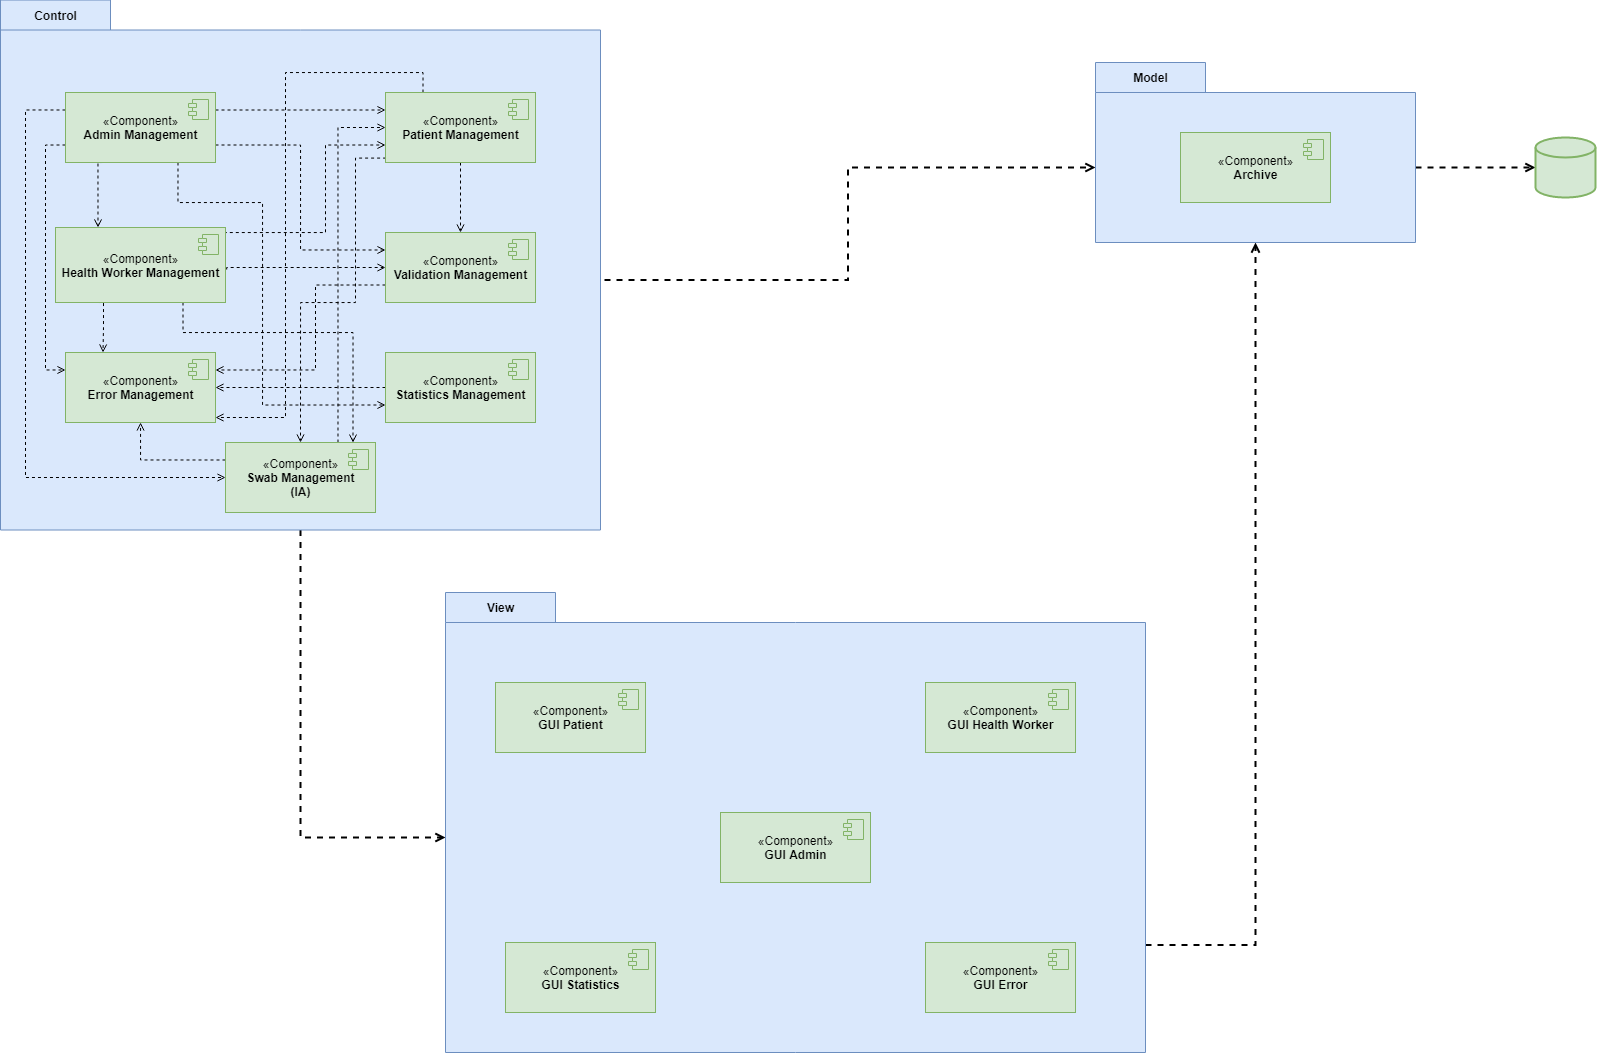

The diagram above was exported from draw.io. Its source (the exported page's mxGraphModel, read from the mxfile embedded in the PNG):
<mxGraphModel dx="1296" dy="655" grid="1" gridSize="10" guides="1" tooltips="1" connect="1" arrows="1" fold="1" page="1" pageScale="1" pageWidth="1920" pageHeight="1200" background="#ffffff" math="0" shadow="0">
  <root>
    <mxCell id="0" />
    <mxCell id="1" parent="0" />
    <mxCell id="2" style="edgeStyle=orthogonalEdgeStyle;rounded=0;orthogonalLoop=1;jettySize=auto;html=1;entryX=0;entryY=0;entryDx=0;entryDy=245;entryPerimeter=0;dashed=1;endArrow=open;endFill=0;strokeWidth=2;" edge="1" source="4" target="6" parent="1">
      <mxGeometry relative="1" as="geometry" />
    </mxCell>
    <mxCell id="3" style="edgeStyle=orthogonalEdgeStyle;rounded=0;orthogonalLoop=1;jettySize=auto;html=1;exitX=0;exitY=0;exitDx=580;exitDy=280;exitPerimeter=0;entryX=0;entryY=0;entryDx=0;entryDy=105;entryPerimeter=0;dashed=1;endArrow=open;endFill=0;strokeWidth=2;" edge="1" source="4" target="8" parent="1">
      <mxGeometry relative="1" as="geometry" />
    </mxCell>
    <mxCell id="4" value="Control" style="shape=folder;fontStyle=1;tabWidth=110;tabHeight=30;tabPosition=left;html=1;boundedLbl=1;labelInHeader=1;fillColor=#dae8fc;strokeColor=#6c8ebf;" vertex="1" parent="1">
      <mxGeometry x="25" y="67.5" width="600" height="530" as="geometry" />
    </mxCell>
    <mxCell id="5" style="edgeStyle=orthogonalEdgeStyle;rounded=0;orthogonalLoop=1;jettySize=auto;html=1;exitX=0;exitY=0;exitDx=700;exitDy=352.5;exitPerimeter=0;entryX=0.5;entryY=1;entryDx=0;entryDy=0;entryPerimeter=0;dashed=1;endArrow=open;endFill=0;strokeWidth=2;" edge="1" source="6" target="8" parent="1">
      <mxGeometry relative="1" as="geometry" />
    </mxCell>
    <mxCell id="6" value="View" style="shape=folder;fontStyle=1;tabWidth=110;tabHeight=30;tabPosition=left;html=1;boundedLbl=1;labelInHeader=1;fillColor=#dae8fc;strokeColor=#6c8ebf;" vertex="1" parent="1">
      <mxGeometry x="470" y="660" width="700" height="460" as="geometry" />
    </mxCell>
    <mxCell id="7" style="edgeStyle=orthogonalEdgeStyle;rounded=0;orthogonalLoop=1;jettySize=auto;html=1;exitX=0;exitY=0;exitDx=320;exitDy=105;exitPerimeter=0;entryX=0;entryY=0.5;entryDx=0;entryDy=0;entryPerimeter=0;dashed=1;endArrow=open;endFill=0;strokeWidth=2;" edge="1" source="8" target="48" parent="1">
      <mxGeometry relative="1" as="geometry" />
    </mxCell>
    <mxCell id="8" value="Model" style="shape=folder;fontStyle=1;tabWidth=110;tabHeight=30;tabPosition=left;html=1;boundedLbl=1;labelInHeader=1;fillColor=#dae8fc;strokeColor=#6c8ebf;" vertex="1" parent="1">
      <mxGeometry x="1120" y="130" width="320" height="180" as="geometry" />
    </mxCell>
    <mxCell id="9" style="edgeStyle=orthogonalEdgeStyle;rounded=0;orthogonalLoop=1;jettySize=auto;html=1;exitX=1;exitY=0.25;exitDx=0;exitDy=0;entryX=0;entryY=0.25;entryDx=0;entryDy=0;dashed=1;endArrow=open;endFill=0;strokeWidth=1;" edge="1" source="15" target="22" parent="1">
      <mxGeometry relative="1" as="geometry" />
    </mxCell>
    <mxCell id="10" style="edgeStyle=orthogonalEdgeStyle;rounded=0;orthogonalLoop=1;jettySize=auto;html=1;exitX=0.25;exitY=1;exitDx=0;exitDy=0;entryX=0.25;entryY=0;entryDx=0;entryDy=0;dashed=1;endArrow=open;endFill=0;strokeWidth=1;" edge="1" source="15" target="28" parent="1">
      <mxGeometry relative="1" as="geometry">
        <Array as="points">
          <mxPoint x="123" y="230" />
        </Array>
      </mxGeometry>
    </mxCell>
    <mxCell id="11" style="edgeStyle=orthogonalEdgeStyle;rounded=0;orthogonalLoop=1;jettySize=auto;html=1;exitX=0;exitY=0.75;exitDx=0;exitDy=0;entryX=0;entryY=0.25;entryDx=0;entryDy=0;dashed=1;endArrow=open;endFill=0;strokeWidth=1;" edge="1" source="15" target="33" parent="1">
      <mxGeometry relative="1" as="geometry" />
    </mxCell>
    <mxCell id="12" style="edgeStyle=orthogonalEdgeStyle;rounded=0;orthogonalLoop=1;jettySize=auto;html=1;exitX=1;exitY=0.75;exitDx=0;exitDy=0;entryX=0;entryY=0.25;entryDx=0;entryDy=0;dashed=1;endArrow=open;endFill=0;strokeWidth=1;" edge="1" source="15" target="31" parent="1">
      <mxGeometry relative="1" as="geometry" />
    </mxCell>
    <mxCell id="13" style="edgeStyle=orthogonalEdgeStyle;rounded=0;orthogonalLoop=1;jettySize=auto;html=1;exitX=0.75;exitY=1;exitDx=0;exitDy=0;entryX=0;entryY=0.75;entryDx=0;entryDy=0;dashed=1;endArrow=open;endFill=0;strokeWidth=1;" edge="1" source="15" target="36" parent="1">
      <mxGeometry relative="1" as="geometry">
        <Array as="points">
          <mxPoint x="203" y="270" />
          <mxPoint x="287" y="270" />
          <mxPoint x="287" y="472" />
        </Array>
      </mxGeometry>
    </mxCell>
    <mxCell id="14" style="edgeStyle=orthogonalEdgeStyle;rounded=0;orthogonalLoop=1;jettySize=auto;html=1;exitX=0;exitY=0.25;exitDx=0;exitDy=0;entryX=0;entryY=0.5;entryDx=0;entryDy=0;dashed=1;endArrow=open;endFill=0;strokeWidth=1;" edge="1" source="15" target="51" parent="1">
      <mxGeometry relative="1" as="geometry">
        <Array as="points">
          <mxPoint x="50" y="178" />
          <mxPoint x="50" y="545" />
        </Array>
      </mxGeometry>
    </mxCell>
    <mxCell id="15" value="«Component»&lt;br&gt;&lt;b&gt;Admin Management&lt;/b&gt;" style="html=1;dropTarget=0;fillColor=#d5e8d4;strokeColor=#82b366;" vertex="1" parent="1">
      <mxGeometry x="90" y="160" width="150" height="70" as="geometry" />
    </mxCell>
    <mxCell id="16" value="" style="shape=module;jettyWidth=8;jettyHeight=4;fillColor=#d5e8d4;strokeColor=#82b366;" vertex="1" parent="15">
      <mxGeometry x="1" width="20" height="20" relative="1" as="geometry">
        <mxPoint x="-27" y="7" as="offset" />
      </mxGeometry>
    </mxCell>
    <mxCell id="17" value="«Component»&lt;br&gt;&lt;b&gt;GUI Admin&lt;/b&gt;" style="html=1;dropTarget=0;fillColor=#d5e8d4;strokeColor=#82b366;" vertex="1" parent="1">
      <mxGeometry x="745" y="880" width="150" height="70" as="geometry" />
    </mxCell>
    <mxCell id="18" value="" style="shape=module;jettyWidth=8;jettyHeight=4;fillColor=#d5e8d4;strokeColor=#82b366;" vertex="1" parent="17">
      <mxGeometry x="1" width="20" height="20" relative="1" as="geometry">
        <mxPoint x="-27" y="7" as="offset" />
      </mxGeometry>
    </mxCell>
    <mxCell id="19" style="edgeStyle=orthogonalEdgeStyle;rounded=0;orthogonalLoop=1;jettySize=auto;html=1;exitX=0.5;exitY=1;exitDx=0;exitDy=0;entryX=0.5;entryY=0;entryDx=0;entryDy=0;dashed=1;endArrow=open;endFill=0;strokeWidth=1;" edge="1" source="22" target="31" parent="1">
      <mxGeometry relative="1" as="geometry" />
    </mxCell>
    <mxCell id="20" style="edgeStyle=orthogonalEdgeStyle;rounded=0;orthogonalLoop=1;jettySize=auto;html=1;exitX=0.25;exitY=0;exitDx=0;exitDy=0;dashed=1;endArrow=open;endFill=0;strokeWidth=1;" edge="1" source="22" target="33" parent="1">
      <mxGeometry relative="1" as="geometry">
        <mxPoint x="243" y="485" as="targetPoint" />
        <Array as="points">
          <mxPoint x="447" y="140" />
          <mxPoint x="310" y="140" />
          <mxPoint x="310" y="485" />
        </Array>
      </mxGeometry>
    </mxCell>
    <mxCell id="21" style="edgeStyle=orthogonalEdgeStyle;rounded=0;orthogonalLoop=1;jettySize=auto;html=1;exitX=0.004;exitY=0.937;exitDx=0;exitDy=0;entryX=0.5;entryY=0;entryDx=0;entryDy=0;dashed=1;endArrow=open;endFill=0;strokeWidth=1;exitPerimeter=0;" edge="1" source="22" target="51" parent="1">
      <mxGeometry relative="1" as="geometry">
        <Array as="points">
          <mxPoint x="380" y="226" />
          <mxPoint x="380" y="370" />
          <mxPoint x="325" y="370" />
        </Array>
      </mxGeometry>
    </mxCell>
    <mxCell id="22" value="«Component»&lt;br&gt;&lt;b&gt;Patient Management&lt;/b&gt;" style="html=1;dropTarget=0;fillColor=#d5e8d4;strokeColor=#82b366;" vertex="1" parent="1">
      <mxGeometry x="410" y="160" width="150" height="70" as="geometry" />
    </mxCell>
    <mxCell id="23" value="" style="shape=module;jettyWidth=8;jettyHeight=4;fillColor=#d5e8d4;strokeColor=#82b366;" vertex="1" parent="22">
      <mxGeometry x="1" width="20" height="20" relative="1" as="geometry">
        <mxPoint x="-27" y="7" as="offset" />
      </mxGeometry>
    </mxCell>
    <mxCell id="24" style="edgeStyle=orthogonalEdgeStyle;rounded=0;orthogonalLoop=1;jettySize=auto;html=1;exitX=1;exitY=0.25;exitDx=0;exitDy=0;entryX=0;entryY=0.75;entryDx=0;entryDy=0;dashed=1;endArrow=open;endFill=0;strokeWidth=1;" edge="1" source="28" target="22" parent="1">
      <mxGeometry relative="1" as="geometry">
        <Array as="points">
          <mxPoint x="250" y="300" />
          <mxPoint x="350" y="300" />
          <mxPoint x="350" y="212" />
        </Array>
      </mxGeometry>
    </mxCell>
    <mxCell id="25" style="edgeStyle=orthogonalEdgeStyle;rounded=0;orthogonalLoop=1;jettySize=auto;html=1;exitX=1.007;exitY=0.56;exitDx=0;exitDy=0;entryX=0;entryY=0.5;entryDx=0;entryDy=0;dashed=1;endArrow=open;endFill=0;strokeWidth=1;exitPerimeter=0;" edge="1" source="28" target="31" parent="1">
      <mxGeometry relative="1" as="geometry">
        <Array as="points">
          <mxPoint x="251" y="335" />
        </Array>
      </mxGeometry>
    </mxCell>
    <mxCell id="26" style="edgeStyle=orthogonalEdgeStyle;rounded=0;orthogonalLoop=1;jettySize=auto;html=1;exitX=0.25;exitY=1;exitDx=0;exitDy=0;entryX=0.25;entryY=0;entryDx=0;entryDy=0;dashed=1;endArrow=open;endFill=0;strokeWidth=1;" edge="1" source="28" target="33" parent="1">
      <mxGeometry relative="1" as="geometry">
        <Array as="points">
          <mxPoint x="128" y="370" />
          <mxPoint x="128" y="395" />
        </Array>
      </mxGeometry>
    </mxCell>
    <mxCell id="27" style="edgeStyle=orthogonalEdgeStyle;rounded=0;orthogonalLoop=1;jettySize=auto;html=1;exitX=0.75;exitY=1;exitDx=0;exitDy=0;entryX=0.85;entryY=0.002;entryDx=0;entryDy=0;entryPerimeter=0;dashed=1;endArrow=open;endFill=0;strokeWidth=1;" edge="1" source="28" target="51" parent="1">
      <mxGeometry relative="1" as="geometry">
        <Array as="points">
          <mxPoint x="207" y="400" />
          <mxPoint x="377" y="400" />
        </Array>
      </mxGeometry>
    </mxCell>
    <mxCell id="28" value="«Component»&lt;br&gt;&lt;b&gt;Health Worker Management&lt;/b&gt;" style="html=1;dropTarget=0;fillColor=#d5e8d4;strokeColor=#82b366;" vertex="1" parent="1">
      <mxGeometry x="80" y="295" width="170" height="75" as="geometry" />
    </mxCell>
    <mxCell id="29" value="" style="shape=module;jettyWidth=8;jettyHeight=4;fillColor=#d5e8d4;strokeColor=#82b366;" vertex="1" parent="28">
      <mxGeometry x="1" width="20" height="20" relative="1" as="geometry">
        <mxPoint x="-27" y="7" as="offset" />
      </mxGeometry>
    </mxCell>
    <mxCell id="30" style="edgeStyle=orthogonalEdgeStyle;rounded=0;orthogonalLoop=1;jettySize=auto;html=1;exitX=0;exitY=0.75;exitDx=0;exitDy=0;entryX=1;entryY=0.25;entryDx=0;entryDy=0;dashed=1;endArrow=open;endFill=0;strokeWidth=1;" edge="1" source="31" target="33" parent="1">
      <mxGeometry relative="1" as="geometry">
        <Array as="points">
          <mxPoint x="340" y="352" />
          <mxPoint x="340" y="438" />
        </Array>
      </mxGeometry>
    </mxCell>
    <mxCell id="31" value="«Component»&lt;br&gt;&lt;b&gt;Validation Management&lt;/b&gt;" style="html=1;dropTarget=0;fillColor=#d5e8d4;strokeColor=#82b366;" vertex="1" parent="1">
      <mxGeometry x="410" y="300" width="150" height="70" as="geometry" />
    </mxCell>
    <mxCell id="32" value="" style="shape=module;jettyWidth=8;jettyHeight=4;fillColor=#d5e8d4;strokeColor=#82b366;" vertex="1" parent="31">
      <mxGeometry x="1" width="20" height="20" relative="1" as="geometry">
        <mxPoint x="-27" y="7" as="offset" />
      </mxGeometry>
    </mxCell>
    <mxCell id="33" value="«Component»&lt;br&gt;&lt;b&gt;Error Management&lt;/b&gt;" style="html=1;dropTarget=0;fillColor=#d5e8d4;strokeColor=#82b366;" vertex="1" parent="1">
      <mxGeometry x="90" y="420" width="150" height="70" as="geometry" />
    </mxCell>
    <mxCell id="34" value="" style="shape=module;jettyWidth=8;jettyHeight=4;fillColor=#d5e8d4;strokeColor=#82b366;" vertex="1" parent="33">
      <mxGeometry x="1" width="20" height="20" relative="1" as="geometry">
        <mxPoint x="-27" y="7" as="offset" />
      </mxGeometry>
    </mxCell>
    <mxCell id="35" style="edgeStyle=orthogonalEdgeStyle;rounded=0;orthogonalLoop=1;jettySize=auto;html=1;exitX=0;exitY=0.5;exitDx=0;exitDy=0;entryX=1;entryY=0.5;entryDx=0;entryDy=0;dashed=1;endArrow=open;endFill=0;strokeWidth=1;" edge="1" source="36" target="33" parent="1">
      <mxGeometry relative="1" as="geometry" />
    </mxCell>
    <mxCell id="36" value="«Component»&lt;br&gt;&lt;b&gt;Statistics Management&lt;/b&gt;" style="html=1;dropTarget=0;fillColor=#d5e8d4;strokeColor=#82b366;" vertex="1" parent="1">
      <mxGeometry x="410" y="420" width="150" height="70" as="geometry" />
    </mxCell>
    <mxCell id="37" value="" style="shape=module;jettyWidth=8;jettyHeight=4;fillColor=#d5e8d4;strokeColor=#82b366;" vertex="1" parent="36">
      <mxGeometry x="1" width="20" height="20" relative="1" as="geometry">
        <mxPoint x="-27" y="7" as="offset" />
      </mxGeometry>
    </mxCell>
    <mxCell id="38" value="«Component»&lt;br&gt;&lt;b&gt;Archive&lt;/b&gt;" style="html=1;dropTarget=0;fillColor=#d5e8d4;strokeColor=#82b366;" vertex="1" parent="1">
      <mxGeometry x="1205" y="200" width="150" height="70" as="geometry" />
    </mxCell>
    <mxCell id="39" value="" style="shape=module;jettyWidth=8;jettyHeight=4;fillColor=#d5e8d4;strokeColor=#82b366;" vertex="1" parent="38">
      <mxGeometry x="1" width="20" height="20" relative="1" as="geometry">
        <mxPoint x="-27" y="7" as="offset" />
      </mxGeometry>
    </mxCell>
    <mxCell id="40" value="«Component»&lt;br&gt;&lt;b&gt;GUI Error&lt;/b&gt;" style="html=1;dropTarget=0;fillColor=#d5e8d4;strokeColor=#82b366;" vertex="1" parent="1">
      <mxGeometry x="950" y="1010" width="150" height="70" as="geometry" />
    </mxCell>
    <mxCell id="41" value="" style="shape=module;jettyWidth=8;jettyHeight=4;fillColor=#d5e8d4;strokeColor=#82b366;" vertex="1" parent="40">
      <mxGeometry x="1" width="20" height="20" relative="1" as="geometry">
        <mxPoint x="-27" y="7" as="offset" />
      </mxGeometry>
    </mxCell>
    <mxCell id="42" value="«Component»&lt;br&gt;&lt;b&gt;GUI Health Worker&lt;/b&gt;" style="html=1;dropTarget=0;fillColor=#d5e8d4;strokeColor=#82b366;" vertex="1" parent="1">
      <mxGeometry x="950" y="750" width="150" height="70" as="geometry" />
    </mxCell>
    <mxCell id="43" value="" style="shape=module;jettyWidth=8;jettyHeight=4;fillColor=#d5e8d4;strokeColor=#82b366;" vertex="1" parent="42">
      <mxGeometry x="1" width="20" height="20" relative="1" as="geometry">
        <mxPoint x="-27" y="7" as="offset" />
      </mxGeometry>
    </mxCell>
    <mxCell id="44" value="«Component»&lt;br&gt;&lt;b&gt;GUI Statistics&lt;/b&gt;" style="html=1;dropTarget=0;fillColor=#d5e8d4;strokeColor=#82b366;" vertex="1" parent="1">
      <mxGeometry x="530" y="1010" width="150" height="70" as="geometry" />
    </mxCell>
    <mxCell id="45" value="" style="shape=module;jettyWidth=8;jettyHeight=4;fillColor=#d5e8d4;strokeColor=#82b366;" vertex="1" parent="44">
      <mxGeometry x="1" width="20" height="20" relative="1" as="geometry">
        <mxPoint x="-27" y="7" as="offset" />
      </mxGeometry>
    </mxCell>
    <mxCell id="46" value="«Component»&lt;br&gt;&lt;b&gt;GUI Patient&lt;/b&gt;" style="html=1;dropTarget=0;fillColor=#d5e8d4;strokeColor=#82b366;" vertex="1" parent="1">
      <mxGeometry x="520" y="750" width="150" height="70" as="geometry" />
    </mxCell>
    <mxCell id="47" value="" style="shape=module;jettyWidth=8;jettyHeight=4;fillColor=#d5e8d4;strokeColor=#82b366;" vertex="1" parent="46">
      <mxGeometry x="1" width="20" height="20" relative="1" as="geometry">
        <mxPoint x="-27" y="7" as="offset" />
      </mxGeometry>
    </mxCell>
    <mxCell id="48" value="" style="strokeWidth=2;html=1;shape=mxgraph.flowchart.database;whiteSpace=wrap;fillColor=#d5e8d4;strokeColor=#82b366;" vertex="1" parent="1">
      <mxGeometry x="1560" y="205" width="60" height="60" as="geometry" />
    </mxCell>
    <mxCell id="49" style="edgeStyle=orthogonalEdgeStyle;rounded=0;orthogonalLoop=1;jettySize=auto;html=1;exitX=0.75;exitY=0;exitDx=0;exitDy=0;entryX=0;entryY=0.5;entryDx=0;entryDy=0;dashed=1;endArrow=open;endFill=0;strokeWidth=1;" edge="1" source="51" target="22" parent="1">
      <mxGeometry relative="1" as="geometry" />
    </mxCell>
    <mxCell id="50" style="edgeStyle=orthogonalEdgeStyle;rounded=0;orthogonalLoop=1;jettySize=auto;html=1;exitX=0;exitY=0.25;exitDx=0;exitDy=0;dashed=1;endArrow=open;endFill=0;strokeWidth=1;" edge="1" source="51" target="33" parent="1">
      <mxGeometry relative="1" as="geometry" />
    </mxCell>
    <mxCell id="51" value="«Component»&lt;br&gt;&lt;b&gt;Swab Management&lt;br&gt;(IA)&lt;br&gt;&lt;/b&gt;" style="html=1;dropTarget=0;fillColor=#d5e8d4;strokeColor=#82b366;" vertex="1" parent="1">
      <mxGeometry x="250" y="510" width="150" height="70" as="geometry" />
    </mxCell>
    <mxCell id="52" value="" style="shape=module;jettyWidth=8;jettyHeight=4;fillColor=#d5e8d4;strokeColor=#82b366;" vertex="1" parent="51">
      <mxGeometry x="1" width="20" height="20" relative="1" as="geometry">
        <mxPoint x="-27" y="7" as="offset" />
      </mxGeometry>
    </mxCell>
  </root>
</mxGraphModel>